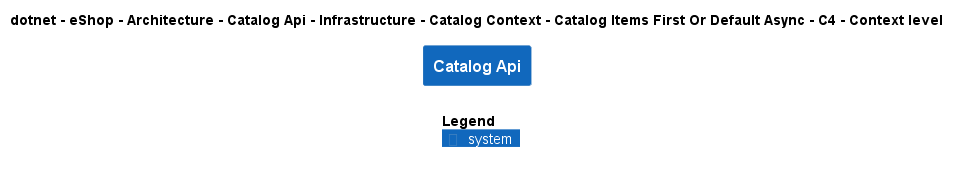

The diagram above was rendered by PlantUML. Its source (embedded in the PNG):
@startuml
!include ..\..\..\..\..\..\..\..\..\..\..\.c4s\C4_Context.puml

AddElementTag("c4interflow:lifecycle:new", $bgColor=green, $fontColor=#ffffff, $borderColor=green, $shadowing="False")
AddElementTag("c4interflow:lifecycle:changed", $bgColor=orange, $fontColor=#ffffff, $borderColor=orange, $shadowing="False")
AddElementTag("c4interflow:lifecycle:removed", $bgColor=red, $fontColor=#ffffff, $borderColor=red, $shadowing="False")

AddRelTag("c4interflow:lifecycle:new", $textColor=green, $lineColor=green)
AddRelTag("c4interflow:lifecycle:changed", $textColor=orange, $lineColor=orange)
AddRelTag("c4interflow:lifecycle:removed", $textColor=red, $lineColor=red)

SHOW_PERSON_PORTRAIT()
LAYOUT_TOP_DOWN()

skinparam linetype polyline

title dotnet - eShop - Architecture - Catalog Api - Infrastructure - Catalog Context - Catalog Items First Or Default Async - C4 - Context level

System(dotnet.eShop.Architecture.SoftwareSystems.CatalogApi, "Catalog Api", "")



SHOW_LEGEND()
@enduml